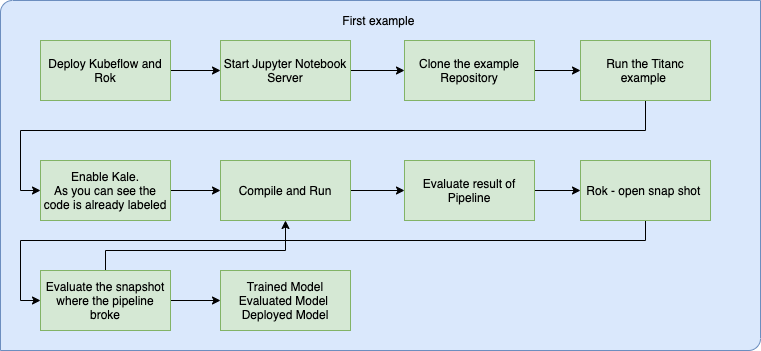

The diagram above was exported from draw.io. Its source (the exported page's mxGraphModel, read from the mxfile embedded in the PNG):
<mxGraphModel dx="1426" dy="923" grid="1" gridSize="10" guides="1" tooltips="1" connect="1" arrows="1" fold="1" page="1" pageScale="1" pageWidth="827" pageHeight="1169" math="0" shadow="0">
  <root>
    <mxCell id="9Z5iXQbFaNfAK_Nr8iFT-0" />
    <mxCell id="9Z5iXQbFaNfAK_Nr8iFT-1" parent="9Z5iXQbFaNfAK_Nr8iFT-0" />
    <mxCell id="YwAUzq2va8dHIGprOCml-5" value="" style="verticalLabelPosition=bottom;verticalAlign=top;html=1;shape=mxgraph.basic.diag_round_rect;dx=6;fillColor=#dae8fc;strokeColor=#6c8ebf;" vertex="1" parent="9Z5iXQbFaNfAK_Nr8iFT-1">
      <mxGeometry x="10" y="70" width="760" height="350" as="geometry" />
    </mxCell>
    <mxCell id="YwAUzq2va8dHIGprOCml-7" style="edgeStyle=orthogonalEdgeStyle;rounded=0;orthogonalLoop=1;jettySize=auto;html=1;entryX=0;entryY=0.5;entryDx=0;entryDy=0;" edge="1" parent="9Z5iXQbFaNfAK_Nr8iFT-1" source="yA3CnQ_C19iITLbNsKu1-0" target="OTYMujjqT4o6JvzPmOjg-0">
      <mxGeometry relative="1" as="geometry" />
    </mxCell>
    <mxCell id="yA3CnQ_C19iITLbNsKu1-0" value="Deploy Kubeflow and Rok" style="rounded=0;whiteSpace=wrap;html=1;fillColor=#d5e8d4;strokeColor=#82b366;" vertex="1" parent="9Z5iXQbFaNfAK_Nr8iFT-1">
      <mxGeometry x="50" y="110" width="130" height="60" as="geometry" />
    </mxCell>
    <mxCell id="YwAUzq2va8dHIGprOCml-8" style="edgeStyle=orthogonalEdgeStyle;rounded=0;orthogonalLoop=1;jettySize=auto;html=1;entryX=0;entryY=0.5;entryDx=0;entryDy=0;" edge="1" parent="9Z5iXQbFaNfAK_Nr8iFT-1" source="OTYMujjqT4o6JvzPmOjg-0" target="OTYMujjqT4o6JvzPmOjg-1">
      <mxGeometry relative="1" as="geometry" />
    </mxCell>
    <mxCell id="OTYMujjqT4o6JvzPmOjg-0" value="Start Jupyter Notebook Server" style="rounded=0;whiteSpace=wrap;html=1;fillColor=#d5e8d4;strokeColor=#82b366;" vertex="1" parent="9Z5iXQbFaNfAK_Nr8iFT-1">
      <mxGeometry x="230" y="110" width="130" height="60" as="geometry" />
    </mxCell>
    <mxCell id="YwAUzq2va8dHIGprOCml-9" style="edgeStyle=orthogonalEdgeStyle;rounded=0;orthogonalLoop=1;jettySize=auto;html=1;" edge="1" parent="9Z5iXQbFaNfAK_Nr8iFT-1" source="OTYMujjqT4o6JvzPmOjg-1" target="OTYMujjqT4o6JvzPmOjg-2">
      <mxGeometry relative="1" as="geometry" />
    </mxCell>
    <mxCell id="OTYMujjqT4o6JvzPmOjg-1" value="Clone the example Repository" style="rounded=0;whiteSpace=wrap;html=1;fillColor=#d5e8d4;strokeColor=#82b366;" vertex="1" parent="9Z5iXQbFaNfAK_Nr8iFT-1">
      <mxGeometry x="414" y="110" width="130" height="60" as="geometry" />
    </mxCell>
    <mxCell id="YwAUzq2va8dHIGprOCml-10" style="edgeStyle=orthogonalEdgeStyle;rounded=0;orthogonalLoop=1;jettySize=auto;html=1;entryX=0;entryY=0.5;entryDx=0;entryDy=0;" edge="1" parent="9Z5iXQbFaNfAK_Nr8iFT-1" source="OTYMujjqT4o6JvzPmOjg-2" target="OTYMujjqT4o6JvzPmOjg-3">
      <mxGeometry relative="1" as="geometry">
        <Array as="points">
          <mxPoint x="655" y="200" />
          <mxPoint x="30" y="200" />
          <mxPoint x="30" y="260" />
        </Array>
      </mxGeometry>
    </mxCell>
    <mxCell id="OTYMujjqT4o6JvzPmOjg-2" value="Run the Titanc example&amp;nbsp;" style="rounded=0;whiteSpace=wrap;html=1;fillColor=#d5e8d4;strokeColor=#82b366;" vertex="1" parent="9Z5iXQbFaNfAK_Nr8iFT-1">
      <mxGeometry x="590" y="110" width="130" height="60" as="geometry" />
    </mxCell>
    <mxCell id="YwAUzq2va8dHIGprOCml-11" style="edgeStyle=orthogonalEdgeStyle;rounded=0;orthogonalLoop=1;jettySize=auto;html=1;entryX=0;entryY=0.5;entryDx=0;entryDy=0;" edge="1" parent="9Z5iXQbFaNfAK_Nr8iFT-1" source="OTYMujjqT4o6JvzPmOjg-3" target="OTYMujjqT4o6JvzPmOjg-4">
      <mxGeometry relative="1" as="geometry" />
    </mxCell>
    <mxCell id="OTYMujjqT4o6JvzPmOjg-3" value="&lt;div&gt;Enable Kale.&lt;/div&gt;&lt;div&gt;As you can see the code is already labeled&lt;/div&gt;" style="rounded=0;whiteSpace=wrap;html=1;fillColor=#d5e8d4;strokeColor=#82b366;" vertex="1" parent="9Z5iXQbFaNfAK_Nr8iFT-1">
      <mxGeometry x="50" y="230" width="130" height="60" as="geometry" />
    </mxCell>
    <mxCell id="YwAUzq2va8dHIGprOCml-12" style="edgeStyle=orthogonalEdgeStyle;rounded=0;orthogonalLoop=1;jettySize=auto;html=1;" edge="1" parent="9Z5iXQbFaNfAK_Nr8iFT-1" source="OTYMujjqT4o6JvzPmOjg-4" target="OTYMujjqT4o6JvzPmOjg-5">
      <mxGeometry relative="1" as="geometry" />
    </mxCell>
    <mxCell id="OTYMujjqT4o6JvzPmOjg-4" value="Compile and Run" style="rounded=0;whiteSpace=wrap;html=1;fillColor=#d5e8d4;strokeColor=#82b366;" vertex="1" parent="9Z5iXQbFaNfAK_Nr8iFT-1">
      <mxGeometry x="230" y="230" width="130" height="60" as="geometry" />
    </mxCell>
    <mxCell id="YwAUzq2va8dHIGprOCml-13" style="edgeStyle=orthogonalEdgeStyle;rounded=0;orthogonalLoop=1;jettySize=auto;html=1;" edge="1" parent="9Z5iXQbFaNfAK_Nr8iFT-1" source="OTYMujjqT4o6JvzPmOjg-5" target="YwAUzq2va8dHIGprOCml-1">
      <mxGeometry relative="1" as="geometry" />
    </mxCell>
    <mxCell id="OTYMujjqT4o6JvzPmOjg-5" value="Evaluate result of Pipeline" style="rounded=0;whiteSpace=wrap;html=1;fillColor=#d5e8d4;strokeColor=#82b366;" vertex="1" parent="9Z5iXQbFaNfAK_Nr8iFT-1">
      <mxGeometry x="414" y="230" width="130" height="60" as="geometry" />
    </mxCell>
    <mxCell id="YwAUzq2va8dHIGprOCml-14" style="edgeStyle=orthogonalEdgeStyle;rounded=0;orthogonalLoop=1;jettySize=auto;html=1;entryX=0;entryY=0.5;entryDx=0;entryDy=0;" edge="1" parent="9Z5iXQbFaNfAK_Nr8iFT-1" source="YwAUzq2va8dHIGprOCml-1" target="YwAUzq2va8dHIGprOCml-2">
      <mxGeometry relative="1" as="geometry">
        <Array as="points">
          <mxPoint x="655" y="310" />
          <mxPoint x="30" y="310" />
          <mxPoint x="30" y="370" />
        </Array>
      </mxGeometry>
    </mxCell>
    <mxCell id="YwAUzq2va8dHIGprOCml-1" value="Rok - open snap shot&amp;nbsp;" style="rounded=0;whiteSpace=wrap;html=1;fillColor=#d5e8d4;strokeColor=#82b366;" vertex="1" parent="9Z5iXQbFaNfAK_Nr8iFT-1">
      <mxGeometry x="590" y="230" width="130" height="60" as="geometry" />
    </mxCell>
    <mxCell id="YwAUzq2va8dHIGprOCml-15" style="edgeStyle=orthogonalEdgeStyle;rounded=0;orthogonalLoop=1;jettySize=auto;html=1;entryX=0;entryY=0.5;entryDx=0;entryDy=0;" edge="1" parent="9Z5iXQbFaNfAK_Nr8iFT-1" source="YwAUzq2va8dHIGprOCml-2" target="YwAUzq2va8dHIGprOCml-4">
      <mxGeometry relative="1" as="geometry" />
    </mxCell>
    <mxCell id="YwAUzq2va8dHIGprOCml-16" style="edgeStyle=orthogonalEdgeStyle;rounded=0;orthogonalLoop=1;jettySize=auto;html=1;entryX=0.5;entryY=1;entryDx=0;entryDy=0;" edge="1" parent="9Z5iXQbFaNfAK_Nr8iFT-1" source="YwAUzq2va8dHIGprOCml-2" target="OTYMujjqT4o6JvzPmOjg-4">
      <mxGeometry relative="1" as="geometry">
        <Array as="points">
          <mxPoint x="115" y="320" />
          <mxPoint x="295" y="320" />
        </Array>
      </mxGeometry>
    </mxCell>
    <mxCell id="YwAUzq2va8dHIGprOCml-2" value="Evaluate the snapshot where the pipeline broke" style="rounded=0;whiteSpace=wrap;html=1;fillColor=#d5e8d4;strokeColor=#82b366;" vertex="1" parent="9Z5iXQbFaNfAK_Nr8iFT-1">
      <mxGeometry x="50" y="340" width="130" height="60" as="geometry" />
    </mxCell>
    <mxCell id="YwAUzq2va8dHIGprOCml-4" value="Trained Model&lt;br&gt;Evaluated Model&amp;nbsp;&lt;br&gt;Deployed Model" style="rounded=0;whiteSpace=wrap;html=1;fillColor=#d5e8d4;strokeColor=#82b366;" vertex="1" parent="9Z5iXQbFaNfAK_Nr8iFT-1">
      <mxGeometry x="230" y="340" width="130" height="60" as="geometry" />
    </mxCell>
    <mxCell id="YwAUzq2va8dHIGprOCml-17" value="First example&amp;nbsp;" style="text;html=1;strokeColor=none;fillColor=none;align=center;verticalAlign=middle;whiteSpace=wrap;rounded=0;" vertex="1" parent="9Z5iXQbFaNfAK_Nr8iFT-1">
      <mxGeometry x="340" y="80" width="100" height="20" as="geometry" />
    </mxCell>
  </root>
</mxGraphModel>